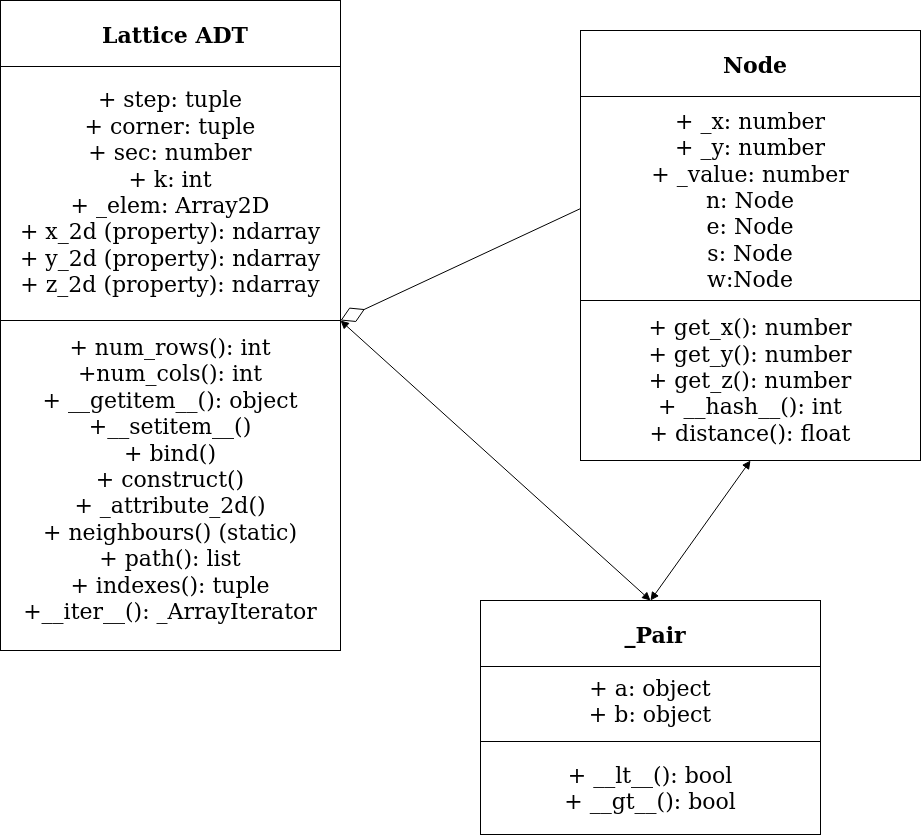

The diagram above was exported from draw.io. Its source (the exported page's mxGraphModel, read from the mxfile embedded in the PNG):
<mxGraphModel dx="2728" dy="1332" grid="1" gridSize="10" guides="1" tooltips="1" connect="1" arrows="1" fold="1" page="1" pageScale="1" pageWidth="1169" pageHeight="826" background="#ffffff" math="0" shadow="0">
  <root>
    <mxCell id="0" />
    <mxCell id="1" parent="0" />
    <mxCell id="zrE_DhYoposEScXm4oxm-52" value="" style="shape=internalStorage;whiteSpace=wrap;html=1;backgroundOutline=1;dx=0;dy=66;" vertex="1" parent="1">
      <mxGeometry x="110" y="390" width="340" height="340" as="geometry" />
    </mxCell>
    <mxCell id="zrE_DhYoposEScXm4oxm-53" value="Lattice ADT" style="text;html=1;strokeColor=none;fillColor=none;align=center;verticalAlign=middle;whiteSpace=wrap;rounded=0;fontSize=22;fontStyle=1" vertex="1" parent="1">
      <mxGeometry x="210" y="400" width="150" height="50" as="geometry" />
    </mxCell>
    <mxCell id="zrE_DhYoposEScXm4oxm-54" value="&lt;div&gt;+ step: tuple&lt;/div&gt;&lt;div&gt;+ corner: tuple&lt;/div&gt;&lt;div&gt;+ sec: number&lt;/div&gt;&lt;div&gt;+ k: int&lt;/div&gt;&lt;div&gt;+ _elem: Array2D&lt;/div&gt;&lt;div&gt;+ x_2d (property): ndarray&lt;/div&gt;&lt;div&gt;+ y_2d (property): ndarray&lt;/div&gt;&lt;div&gt;+ z_2d (property): ndarray&lt;/div&gt;&lt;div&gt;&lt;br&gt;&lt;/div&gt;" style="text;html=1;strokeColor=none;fillColor=none;align=center;verticalAlign=middle;whiteSpace=wrap;rounded=0;fontSize=22;" vertex="1" parent="1">
      <mxGeometry x="120" y="460" width="320" height="270" as="geometry" />
    </mxCell>
    <mxCell id="zrE_DhYoposEScXm4oxm-55" value="" style="rounded=0;whiteSpace=wrap;html=1;fontSize=22;" vertex="1" parent="1">
      <mxGeometry x="110" y="710" width="340" height="330" as="geometry" />
    </mxCell>
    <mxCell id="zrE_DhYoposEScXm4oxm-56" value="&lt;div&gt;+ num_rows(): int&lt;/div&gt;&lt;div&gt;+num_cols(): int&lt;br&gt;&lt;/div&gt;&lt;div&gt;+ __getitem__(): object&lt;/div&gt;&lt;div&gt;+__setitem__()&lt;/div&gt;&lt;div&gt;+ bind()&lt;/div&gt;&lt;div&gt;+ construct()&lt;/div&gt;&lt;div&gt;+ _attribute_2d()&lt;/div&gt;&lt;div&gt;+ neighbours() (static)&lt;/div&gt;&lt;div&gt;+ path(): list&lt;/div&gt;&lt;div&gt;+ indexes(): tuple&lt;br&gt;&lt;/div&gt;&lt;div&gt;+__iter__(): _ArrayIterator&lt;br&gt;&lt;/div&gt;" style="text;html=1;strokeColor=none;fillColor=none;align=center;verticalAlign=middle;whiteSpace=wrap;rounded=0;fontSize=22;" vertex="1" parent="1">
      <mxGeometry x="120" y="739" width="320" height="260" as="geometry" />
    </mxCell>
    <mxCell id="zrE_DhYoposEScXm4oxm-77" value="" style="shape=internalStorage;whiteSpace=wrap;html=1;backgroundOutline=1;dx=0;dy=66;" vertex="1" parent="1">
      <mxGeometry x="690" y="420" width="340" height="280" as="geometry" />
    </mxCell>
    <mxCell id="zrE_DhYoposEScXm4oxm-78" value="Node" style="text;html=1;strokeColor=none;fillColor=none;align=center;verticalAlign=middle;whiteSpace=wrap;rounded=0;fontSize=22;fontStyle=1" vertex="1" parent="1">
      <mxGeometry x="790" y="430" width="150" height="50" as="geometry" />
    </mxCell>
    <mxCell id="zrE_DhYoposEScXm4oxm-79" value="&lt;div&gt;+ _x: number&lt;/div&gt;&lt;div&gt;+ _y: number&lt;/div&gt;&lt;div&gt;+ _value: number&lt;/div&gt;&lt;div&gt;n: Node&lt;/div&gt;&lt;div&gt;e: Node&lt;/div&gt;&lt;div&gt;s: Node&lt;/div&gt;&lt;div&gt;w:Node&lt;br&gt;&lt;/div&gt;" style="text;html=1;strokeColor=none;fillColor=none;align=center;verticalAlign=middle;whiteSpace=wrap;rounded=0;fontSize=22;" vertex="1" parent="1">
      <mxGeometry x="700" y="490" width="320" height="200" as="geometry" />
    </mxCell>
    <mxCell id="zrE_DhYoposEScXm4oxm-80" value="&lt;div&gt;+ get_x(): number&lt;/div&gt;&lt;div&gt;+ get_y(): number&lt;/div&gt;&lt;div&gt;+ get_z(): number&lt;/div&gt;&lt;div&gt;+ __hash__(): int&lt;/div&gt;&lt;div&gt;+ distance(): float&lt;br&gt;&lt;/div&gt;" style="rounded=0;whiteSpace=wrap;html=1;fontSize=22;" vertex="1" parent="1">
      <mxGeometry x="690" y="690" width="340" height="160" as="geometry" />
    </mxCell>
    <mxCell id="zrE_DhYoposEScXm4oxm-82" value="" style="shape=internalStorage;whiteSpace=wrap;html=1;backgroundOutline=1;dx=0;dy=66;" vertex="1" parent="1">
      <mxGeometry x="590" y="990" width="340" height="141" as="geometry" />
    </mxCell>
    <mxCell id="zrE_DhYoposEScXm4oxm-83" value="_Pair" style="text;html=1;strokeColor=none;fillColor=none;align=center;verticalAlign=middle;whiteSpace=wrap;rounded=0;fontSize=22;fontStyle=1" vertex="1" parent="1">
      <mxGeometry x="690" y="1000" width="150" height="50" as="geometry" />
    </mxCell>
    <mxCell id="zrE_DhYoposEScXm4oxm-84" value="&lt;div&gt;+ a: object&lt;/div&gt;&lt;div&gt;+ b: object&lt;br&gt;&lt;/div&gt;" style="text;html=1;strokeColor=none;fillColor=none;align=center;verticalAlign=middle;whiteSpace=wrap;rounded=0;fontSize=22;" vertex="1" parent="1">
      <mxGeometry x="600" y="1060" width="320" height="61" as="geometry" />
    </mxCell>
    <mxCell id="zrE_DhYoposEScXm4oxm-85" value="&lt;div&gt;+ __lt__(): bool&lt;/div&gt;&lt;div&gt;+ __gt__(): bool&lt;br&gt;&lt;/div&gt;" style="rounded=0;whiteSpace=wrap;html=1;fontSize=22;" vertex="1" parent="1">
      <mxGeometry x="590" y="1131" width="340" height="93" as="geometry" />
    </mxCell>
    <mxCell id="zrE_DhYoposEScXm4oxm-86" value="" style="endArrow=diamondThin;endFill=0;endSize=24;html=1;fontSize=22;entryX=1;entryY=0;entryDx=0;entryDy=0;exitX=0;exitY=0.636;exitDx=0;exitDy=0;exitPerimeter=0;" edge="1" parent="1" source="zrE_DhYoposEScXm4oxm-77" target="zrE_DhYoposEScXm4oxm-55">
      <mxGeometry width="160" relative="1" as="geometry">
        <mxPoint x="510" y="1000" as="sourcePoint" />
        <mxPoint x="670" y="1000" as="targetPoint" />
      </mxGeometry>
    </mxCell>
    <mxCell id="zrE_DhYoposEScXm4oxm-87" value="" style="endArrow=block;startArrow=block;endFill=1;startFill=1;html=1;fontSize=22;entryX=0.5;entryY=0;entryDx=0;entryDy=0;" edge="1" parent="1" target="zrE_DhYoposEScXm4oxm-82">
      <mxGeometry width="160" relative="1" as="geometry">
        <mxPoint x="450" y="710" as="sourcePoint" />
        <mxPoint x="670" y="1000" as="targetPoint" />
      </mxGeometry>
    </mxCell>
    <mxCell id="zrE_DhYoposEScXm4oxm-88" value="" style="endArrow=block;startArrow=block;endFill=1;startFill=1;html=1;fontSize=22;entryX=0.5;entryY=0;entryDx=0;entryDy=0;exitX=0.5;exitY=1;exitDx=0;exitDy=0;" edge="1" parent="1" source="zrE_DhYoposEScXm4oxm-80" target="zrE_DhYoposEScXm4oxm-82">
      <mxGeometry width="160" relative="1" as="geometry">
        <mxPoint x="510" y="1000" as="sourcePoint" />
        <mxPoint x="670" y="1000" as="targetPoint" />
      </mxGeometry>
    </mxCell>
  </root>
</mxGraphModel>